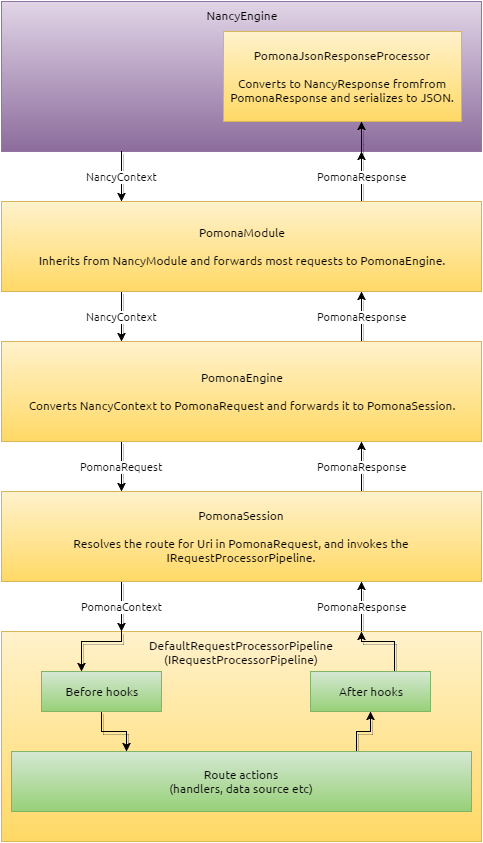

The diagram above was exported from draw.io. Its source (the exported page's mxGraphModel, read from the mxfile embedded in the PNG):
<mxGraphModel dx="1130" dy="895" grid="1" gridSize="10" guides="1" tooltips="1" connect="1" arrows="1" fold="1" page="1" pageScale="1" pageWidth="500" pageHeight="860" background="#ffffff" math="0" shadow="0">
  <root>
    <mxCell id="0" />
    <mxCell id="1" parent="0" />
    <mxCell id="43" value="NancyEngine" style="whiteSpace=wrap;html=1;rounded=0;shadow=0;glass=0;comic=0;labelBackgroundColor=none;fontFamily=Ubuntu;align=center;fontColor=#000000;verticalAlign=top;plain-purple" parent="1" vertex="1">
      <mxGeometry x="10" y="10" width="480" height="150" as="geometry" />
    </mxCell>
    <mxCell id="34" value="PomonaRequest" style="edgeStyle=orthogonalEdgeStyle;rounded=0;html=1;exitX=0.25;exitY=1;entryX=0.25;entryY=0;shadow=1;jettySize=auto;orthogonalLoop=1;fontFamily=Ubuntu;fontColor=#000000;" parent="1" source="28" target="29" edge="1">
      <mxGeometry relative="1" as="geometry" />
    </mxCell>
    <mxCell id="39" value="PomonaResponse" style="edgeStyle=orthogonalEdgeStyle;rounded=0;html=1;exitX=0.75;exitY=0;entryX=0.75;entryY=1;shadow=1;jettySize=auto;orthogonalLoop=1;fontFamily=Ubuntu;fontColor=#000000;" parent="1" source="28" target="37" edge="1">
      <mxGeometry relative="1" as="geometry" />
    </mxCell>
    <mxCell id="28" value="PomonaEngine&lt;br&gt;&lt;br&gt;Converts NancyContext to PomonaRequest and forwards it to PomonaSession." style="whiteSpace=wrap;html=1;rounded=0;shadow=0;glass=0;comic=0;labelBackgroundColor=none;fontFamily=Ubuntu;align=center;fontColor=#000000;plain-yellow" parent="1" vertex="1">
      <mxGeometry x="10" y="350" width="480" height="100" as="geometry" />
    </mxCell>
    <mxCell id="36" value="PomonaResponse" style="edgeStyle=orthogonalEdgeStyle;rounded=0;html=1;exitX=0.75;exitY=0;entryX=0.75;entryY=1;shadow=1;jettySize=auto;orthogonalLoop=1;fontFamily=Ubuntu;fontColor=#000000;" parent="1" source="29" target="28" edge="1">
      <mxGeometry relative="1" as="geometry" />
    </mxCell>
    <mxCell id="41" value="PomonaContext" style="edgeStyle=orthogonalEdgeStyle;rounded=0;html=1;exitX=0.25;exitY=1;entryX=0.25;entryY=0;shadow=1;jettySize=auto;orthogonalLoop=1;fontFamily=Ubuntu;fontColor=#000000;" parent="1" source="29" target="40" edge="1">
      <mxGeometry relative="1" as="geometry" />
    </mxCell>
    <mxCell id="29" value="PomonaSession&lt;br&gt;&lt;br&gt;Resolves the route for Uri in PomonaRequest, and invokes the IRequestProcessorPipeline." style="whiteSpace=wrap;html=1;rounded=0;shadow=0;glass=0;comic=0;labelBackgroundColor=none;fontFamily=Ubuntu;align=center;fontColor=#000000;plain-yellow" parent="1" vertex="1">
      <mxGeometry x="10" y="500" width="480" height="90" as="geometry" />
    </mxCell>
    <mxCell id="38" value="NancyContext" style="edgeStyle=orthogonalEdgeStyle;rounded=0;html=1;exitX=0.25;exitY=1;entryX=0.25;entryY=0;shadow=1;jettySize=auto;orthogonalLoop=1;fontFamily=Ubuntu;fontColor=#000000;" parent="1" source="37" target="28" edge="1">
      <mxGeometry relative="1" as="geometry" />
    </mxCell>
    <mxCell id="61" value="PomonaResponse" style="edgeStyle=orthogonalEdgeStyle;rounded=0;html=1;exitX=0.75;exitY=0;entryX=0.75;entryY=1;shadow=1;jettySize=auto;orthogonalLoop=1;fontFamily=Ubuntu;fontColor=#000000;" parent="1" source="37" target="43" edge="1">
      <mxGeometry relative="1" as="geometry" />
    </mxCell>
    <mxCell id="37" value="PomonaModule&lt;br&gt;&lt;br&gt;Inherits from NancyModule and forwards most requests to PomonaEngine." style="whiteSpace=wrap;html=1;rounded=0;shadow=0;glass=0;comic=0;labelBackgroundColor=none;fontFamily=Ubuntu;align=center;fontColor=#000000;plain-yellow" parent="1" vertex="1">
      <mxGeometry x="10" y="210" width="480" height="90" as="geometry" />
    </mxCell>
    <mxCell id="42" value="PomonaResponse" style="edgeStyle=orthogonalEdgeStyle;rounded=0;html=1;exitX=0.75;exitY=0;entryX=0.75;entryY=1;shadow=1;jettySize=auto;orthogonalLoop=1;fontFamily=Ubuntu;fontColor=#000000;" parent="1" source="40" target="29" edge="1">
      <mxGeometry relative="1" as="geometry" />
    </mxCell>
    <mxCell id="40" value="DefaultRequestProcessorPipeline&lt;br&gt;&lt;div&gt;(IRequestProcessorPipeline)&lt;/div&gt;" style="whiteSpace=wrap;html=1;rounded=0;shadow=0;glass=0;comic=0;labelBackgroundColor=none;fontFamily=Ubuntu;align=center;fontColor=#000000;verticalAlign=top;plain-yellow" parent="1" vertex="1">
      <mxGeometry x="10" y="640" width="480" height="210" as="geometry" />
    </mxCell>
    <mxCell id="55" value="NancyContext" style="edgeStyle=orthogonalEdgeStyle;rounded=0;html=1;exitX=0.25;exitY=1;entryX=0.25;entryY=0;shadow=1;jettySize=auto;orthogonalLoop=1;fontFamily=Ubuntu;fontColor=#000000;" parent="1" source="43" target="37" edge="1">
      <mxGeometry relative="1" as="geometry" />
    </mxCell>
    <mxCell id="62" style="edgeStyle=orthogonalEdgeStyle;rounded=0;html=1;exitX=0.75;exitY=1;shadow=1;jettySize=auto;orthogonalLoop=1;fontFamily=Ubuntu;fontColor=#000000;" parent="1" source="43" target="59" edge="1">
      <mxGeometry relative="1" as="geometry">
        <Array as="points">
          <mxPoint x="370" y="150" />
          <mxPoint x="370" y="150" />
        </Array>
      </mxGeometry>
    </mxCell>
    <mxCell id="54" style="edgeStyle=orthogonalEdgeStyle;rounded=0;html=1;exitX=0.5;exitY=1;entryX=0.25;entryY=0;shadow=1;jettySize=auto;orthogonalLoop=1;fontFamily=Ubuntu;fontColor=#000000;" parent="1" source="44" target="47" edge="1">
      <mxGeometry relative="1" as="geometry" />
    </mxCell>
    <mxCell id="44" value="Before hooks" style="whiteSpace=wrap;html=1;rounded=0;shadow=0;glass=0;comic=0;labelBackgroundColor=none;fontFamily=Ubuntu;fontColor=#000000;align=center;plain-green" parent="1" vertex="1">
      <mxGeometry x="50" y="680" width="120" height="40" as="geometry" />
    </mxCell>
    <mxCell id="51" style="edgeStyle=orthogonalEdgeStyle;rounded=0;html=1;exitX=0.5;exitY=0;shadow=1;jettySize=auto;orthogonalLoop=1;fontFamily=Ubuntu;fontColor=#000000;entryX=0.75;entryY=0;" parent="1" source="45" target="40" edge="1">
      <mxGeometry relative="1" as="geometry">
        <Array as="points">
          <mxPoint x="403" y="650" />
          <mxPoint x="370" y="650" />
        </Array>
      </mxGeometry>
    </mxCell>
    <mxCell id="45" value="After hooks" style="whiteSpace=wrap;html=1;rounded=0;shadow=0;glass=0;comic=0;labelBackgroundColor=none;fontFamily=Ubuntu;fontColor=#000000;align=center;plain-green" parent="1" vertex="1">
      <mxGeometry x="319" y="680" width="120" height="40" as="geometry" />
    </mxCell>
    <mxCell id="46" style="edgeStyle=orthogonalEdgeStyle;rounded=0;html=1;exitX=0.25;exitY=0;shadow=1;jettySize=auto;orthogonalLoop=1;fontFamily=Ubuntu;fontColor=#000000;" parent="1" source="40" target="44" edge="1">
      <mxGeometry relative="1" as="geometry">
        <Array as="points">
          <mxPoint x="130" y="650" />
          <mxPoint x="90" y="650" />
        </Array>
      </mxGeometry>
    </mxCell>
    <mxCell id="53" style="edgeStyle=orthogonalEdgeStyle;rounded=0;html=1;exitX=0.75;exitY=0;entryX=0.5;entryY=1;shadow=1;jettySize=auto;orthogonalLoop=1;fontFamily=Ubuntu;fontColor=#000000;" parent="1" source="47" target="45" edge="1">
      <mxGeometry relative="1" as="geometry" />
    </mxCell>
    <mxCell id="47" value="Route actions&lt;br&gt;(handlers, data source etc)" style="whiteSpace=wrap;html=1;rounded=0;shadow=0;glass=0;comic=0;labelBackgroundColor=none;fontFamily=Ubuntu;fontColor=#000000;align=center;plain-green" parent="1" vertex="1">
      <mxGeometry x="20" y="760" width="460" height="60" as="geometry" />
    </mxCell>
    <mxCell id="59" value="PomonaJsonResponseProcessor&lt;div&gt;&lt;br&gt;&lt;div&gt;Converts to NancyResponse fromfrom PomonaResponse and serializes to JSON.&lt;/div&gt;&lt;/div&gt;" style="whiteSpace=wrap;html=1;rounded=0;shadow=0;glass=0;comic=0;labelBackgroundColor=none;fontFamily=Ubuntu;fontColor=#000000;align=center;plain-yellow" parent="1" vertex="1">
      <mxGeometry x="232" y="40" width="238" height="90" as="geometry" />
    </mxCell>
  </root>
</mxGraphModel>